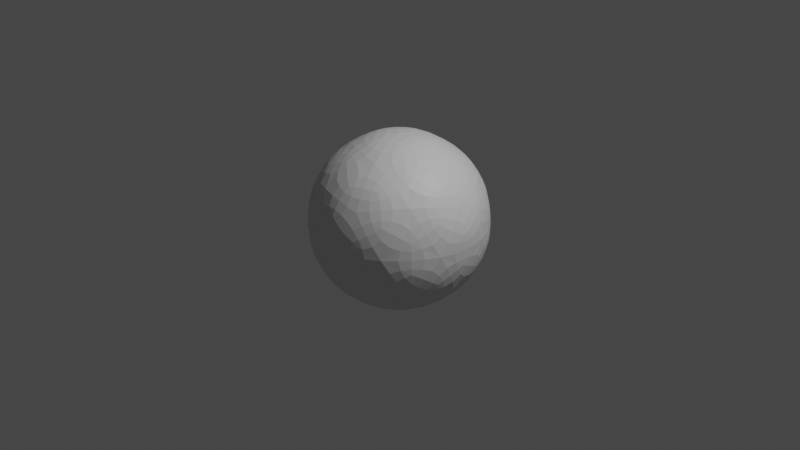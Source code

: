 # Source: spheretest.blend  (saved by Blender 4.2.66; exported with 4.5.12 LTS)
import bpy
from mathutils import Matrix  # noqa: F401  (used for matrix-valued properties, if any)

bpy.ops.wm.read_factory_settings(use_empty=True)
scene = bpy.context.scene
scene.name = 'Scene'

# ---- collections
col_collection = bpy.data.collections.new('Collection'); scene.collection.children.link(col_collection)

# ---- materials (node trees are filled in below, after node groups)
mat_testanimatedmaterial = bpy.data.materials.new('TestAnimatedMaterial')
mat_testanimatedmaterial.alpha_threshold = 0.0
mat_testanimatedmaterial.use_backface_culling = True
mat_testanimatedmaterial.use_transparent_shadow = False
mat_testanimatedmaterial.roughness = 0.5
mat_testanimatedmaterial.line_color = (0.0, 0.0, 0.0, 1.0)

# ---- material node trees
mat_testanimatedmaterial.use_nodes = True; mat_testanimatedmaterial.node_tree.nodes.clear()
_N = mat_testanimatedmaterial.node_tree.nodes; _L = mat_testanimatedmaterial.node_tree.links
n0 = _N.new('ShaderNodeOutputMaterial'); n0.name = 'Material Output'; n0.location = (300, 300)
n1 = _N.new('ShaderNodeBsdfPrincipled'); n1.name = 'Principled BSDF'; n1.location = (10, 300)
n1.distribution = 'GGX'
n1.subsurface_method = 'RANDOM_WALK_SKIN'
n1.inputs[3].default_value = 1.45
n1.inputs[4].default_value = 0.9
n1.inputs[27].default_value = (0.0, 0.0, 0.0, 1.0)
n1.inputs[28].default_value = 1.0
_L.new(n1.outputs[0], n0.inputs[0])
n0.is_active_output = True

# ---- world
world_world = bpy.data.worlds.new('World'); scene.world = world_world
world_world.use_nodes = True; world_world.node_tree.nodes.clear()
_N = world_world.node_tree.nodes; _L = world_world.node_tree.links
n0 = _N.new('ShaderNodeOutputWorld'); n0.name = 'World Output'; n0.location = (300, 300)
n1 = _N.new('ShaderNodeBackground'); n1.name = 'Background'; n1.location = (10, 300)
n1.inputs[0].default_value = (0.05088, 0.05088, 0.05088, 1.0)
_L.new(n1.outputs[0], n0.inputs[0])
n0.is_active_output = True
world_world.color = (0.05088, 0.05088, 0.05088)
world_world.use_sun_shadow = False
world_world.sun_shadow_jitter_overblur = 0.0

# ---- cameras
cam_camera = bpy.data.cameras.new('Camera')
cam_camera.clip_end = 100.0
cam_camera.ortho_scale = 7.314

# ---- lights
light_light = bpy.data.lights.new('Light', 'POINT')
light_light.transmission_factor = 0.0
light_light.energy = 1000.0
light_light.shadow_soft_size = 0.1
light_light.shadow_maximum_resolution = 0.006
light_light.use_absolute_resolution = True

# ---- meshes
me_icosphere = bpy.data.meshes.new('Icosphere')
me_icosphere.from_pydata([(0.0, 0.0, -1.0), (0.7236, -0.5257, -0.4472), (-0.2764, -0.8506, -0.4472), (-0.8944, 0.0, -0.4472), (-0.2764, 0.8506, -0.4472), (0.7236, 0.5257, -0.4472), (0.2764, -0.8506, 0.4472), (-0.7236, -0.5257, 0.4472), (-0.7236, 0.5257, 0.4472), (0.2764, 0.8506, 0.4472), (0.8944, 0.0, 0.4472), (0.0, 0.0, 1.0), (-0.1625, -0.5, -0.8507), (0.4253, -0.309, -0.8507), (0.2629, -0.809, -0.5257), (0.8506, 0.0, -0.5257), (0.4253, 0.309, -0.8507), (-0.5257, 0.0, -0.8507), (-0.6882, -0.5, -0.5257), (-0.1625, 0.5, -0.8507), (-0.6882, 0.5, -0.5257), (0.2629, 0.809, -0.5257), (0.9511, -0.309, 0.0), (0.9511, 0.309, 0.0), (0.0, -1.0, 0.0), (0.5878, -0.809, 0.0), (-0.9511, -0.309, 0.0), (-0.5878, -0.809, 0.0), (-0.5878, 0.809, 0.0), (-0.9511, 0.309, 0.0), (0.5878, 0.809, 0.0), (0.0, 1.0, 0.0), (0.6882, -0.5, 0.5257), (-0.2629, -0.809, 0.5257), (-0.8506, 0.0, 0.5257), (-0.2629, 0.809, 0.5257), (0.6882, 0.5, 0.5257), (0.1625, -0.5, 0.8507), (0.5257, 0.0, 0.8507), (-0.4253, -0.309, 0.8507), (-0.4253, 0.309, 0.8507), (0.1625, 0.5, 0.8507)], [], [(0, 13, 12), (1, 13, 15), (0, 12, 17), (0, 17, 19), (0, 19, 16), (1, 15, 22), (2, 14, 24), (3, 18, 26), (4, 20, 28), (5, 21, 30), (1, 22, 25), (2, 24, 27), (3, 26, 29), (4, 28, 31), (5, 30, 23), (6, 32, 37), (7, 33, 39), (8, 34, 40), (9, 35, 41), (10, 36, 38), (38, 41, 11), (38, 36, 41), (36, 9, 41), (41, 40, 11), (41, 35, 40), (35, 8, 40), (40, 39, 11), (40, 34, 39), (34, 7, 39), (39, 37, 11), (39, 33, 37), (33, 6, 37), (37, 38, 11), (37, 32, 38), (32, 10, 38), (23, 36, 10), (23, 30, 36), (30, 9, 36), (31, 35, 9), (31, 28, 35), (28, 8, 35), (29, 34, 8), (29, 26, 34), (26, 7, 34), (27, 33, 7), (27, 24, 33), (24, 6, 33), (25, 32, 6), (25, 22, 32), (22, 10, 32), (30, 31, 9), (30, 21, 31), (21, 4, 31), (28, 29, 8), (28, 20, 29), (20, 3, 29), (26, 27, 7), (26, 18, 27), (18, 2, 27), (24, 25, 6), (24, 14, 25), (14, 1, 25), (22, 23, 10), (22, 15, 23), (15, 5, 23), (16, 21, 5), (16, 19, 21), (19, 4, 21), (19, 20, 4), (19, 17, 20), (17, 3, 20), (17, 18, 3), (17, 12, 18), (12, 2, 18), (15, 16, 5), (15, 13, 16), (13, 0, 16), (12, 14, 2), (12, 13, 14), (13, 1, 14)])
_uv = me_icosphere.uv_layers.new(name='UVMap')
_uv.uv.foreach_set('vector', [0.1818, 0.0, 0.2273, 0.07873, 0.1364, 0.07873, 0.2727, 0.1575, 0.3182, 0.07873, 0.3636, 0.1575, 0.9091, 0.0, 0.9545, 0.07873, 0.8636, 0.07873, 0.7273, 0.0, 0.7727, 0.07873, 0.6818, 0.07873, 0.5455, 0.0, 0.5909, 0.07873, 0.5, 0.07873, 0.2727, 0.1575, 0.3636, 0.1575, 0.3182, 0.2362, 0.09091, 0.1575, 0.1818, 0.1575, 0.1364, 0.2362, 0.8182, 0.1575, 0.9091, 0.1575, 0.8636, 0.2362, 0.6364, 0.1575, 0.7273, 0.1575, 0.6818, 0.2362, 0.4545, 0.1575, 0.5455, 0.1575, 0.5, 0.2362, 0.2727, 0.1575, 0.3182, 0.2362, 0.2273, 0.2362, 0.09091, 0.1575, 0.1364, 0.2362, 0.04546, 0.2362, 0.8182, 0.1575, 0.8636, 0.2362, 0.7727, 0.2362, 0.6364, 0.1575, 0.6818, 0.2362, 0.5909, 0.2362, 0.4545, 0.1575, 0.5, 0.2362, 0.4091, 0.2362, 0.1818, 0.3149, 0.2727, 0.3149, 0.2273, 0.3937, 0.0, 0.3149, 0.09091, 0.3149, 0.04546, 0.3937, 0.7273, 0.3149, 0.8182, 0.3149, 0.7727, 0.3937, 0.5455, 0.3149, 0.6364, 0.3149, 0.5909, 0.3937, 0.3636, 0.3149, 0.4545, 0.3149, 0.4091, 0.3937, 0.4091, 0.3937, 0.5, 0.3937, 0.4545, 0.4724, 0.4091, 0.3937, 0.4545, 0.3149, 0.5, 0.3937, 0.4545, 0.3149, 0.5455, 0.3149, 0.5, 0.3937, 0.5909, 0.3937, 0.6818, 0.3937, 0.6364, 0.4724, 0.5909, 0.3937, 0.6364, 0.3149, 0.6818, 0.3937, 0.6364, 0.3149, 0.7273, 0.3149, 0.6818, 0.3937, 0.7727, 0.3937, 0.8636, 0.3937, 0.8182, 0.4724, 0.7727, 0.3937, 0.8182, 0.3149, 0.8636, 0.3937, 0.8182, 0.3149, 0.9091, 0.3149, 0.8636, 0.3937, 0.04546, 0.3937, 0.1364, 0.3937, 0.09091, 0.4724, 0.04546, 0.3937, 0.09091, 0.3149, 0.1364, 0.3937, 0.09091, 0.3149, 0.1818, 0.3149, 0.1364, 0.3937, 0.2273, 0.3937, 0.3182, 0.3937, 0.2727, 0.4724, 0.2273, 0.3937, 0.2727, 0.3149, 0.3182, 0.3937, 0.2727, 0.3149, 0.3636, 0.3149, 0.3182, 0.3937, 0.4091, 0.2362, 0.4545, 0.3149, 0.3636, 0.3149, 0.4091, 0.2362, 0.5, 0.2362, 0.4545, 0.3149, 0.5, 0.2362, 0.5455, 0.3149, 0.4545, 0.3149, 0.5909, 0.2362, 0.6364, 0.3149, 0.5455, 0.3149, 0.5909, 0.2362, 0.6818, 0.2362, 0.6364, 0.3149, 0.6818, 0.2362, 0.7273, 0.3149, 0.6364, 0.3149, 0.7727, 0.2362, 0.8182, 0.3149, 0.7273, 0.3149, 0.7727, 0.2362, 0.8636, 0.2362, 0.8182, 0.3149, 0.8636, 0.2362, 0.9091, 0.3149, 0.8182, 0.3149, 0.04546, 0.2362, 0.09091, 0.3149, 0.0, 0.3149, 0.04546, 0.2362, 0.1364, 0.2362, 0.09091, 0.3149, 0.1364, 0.2362, 0.1818, 0.3149, 0.09091, 0.3149, 0.2273, 0.2362, 0.2727, 0.3149, 0.1818, 0.3149, 0.2273, 0.2362, 0.3182, 0.2362, 0.2727, 0.3149, 0.3182, 0.2362, 0.3636, 0.3149, 0.2727, 0.3149, 0.5, 0.2362, 0.5909, 0.2362, 0.5455, 0.3149, 0.5, 0.2362, 0.5455, 0.1575, 0.5909, 0.2362, 0.5455, 0.1575, 0.6364, 0.1575, 0.5909, 0.2362, 0.6818, 0.2362, 0.7727, 0.2362, 0.7273, 0.3149, 0.6818, 0.2362, 0.7273, 0.1575, 0.7727, 0.2362, 0.7273, 0.1575, 0.8182, 0.1575, 0.7727, 0.2362, 0.8636, 0.2362, 0.9545, 0.2362, 0.9091, 0.3149, 0.8636, 0.2362, 0.9091, 0.1575, 0.9545, 0.2362, 0.9091, 0.1575, 1.0, 0.1575, 0.9545, 0.2362, 0.1364, 0.2362, 0.2273, 0.2362, 0.1818, 0.3149, 0.1364, 0.2362, 0.1818, 0.1575, 0.2273, 0.2362, 0.1818, 0.1575, 0.2727, 0.1575, 0.2273, 0.2362, 0.3182, 0.2362, 0.4091, 0.2362, 0.3636, 0.3149, 0.3182, 0.2362, 0.3636, 0.1575, 0.4091, 0.2362, 0.3636, 0.1575, 0.4545, 0.1575, 0.4091, 0.2362, 0.5, 0.07873, 0.5455, 0.1575, 0.4545, 0.1575, 0.5, 0.07873, 0.5909, 0.07873, 0.5455, 0.1575, 0.5909, 0.07873, 0.6364, 0.1575, 0.5455, 0.1575, 0.6818, 0.07873, 0.7273, 0.1575, 0.6364, 0.1575, 0.6818, 0.07873, 0.7727, 0.07873, 0.7273, 0.1575, 0.7727, 0.07873, 0.8182, 0.1575, 0.7273, 0.1575, 0.8636, 0.07873, 0.9091, 0.1575, 0.8182, 0.1575, 0.8636, 0.07873, 0.9545, 0.07873, 0.9091, 0.1575, 0.9545, 0.07873, 1.0, 0.1575, 0.9091, 0.1575, 0.3636, 0.1575, 0.4091, 0.07873, 0.4545, 0.1575, 0.3636, 0.1575, 0.3182, 0.07873, 0.4091, 0.07873, 0.3182, 0.07873, 0.3636, 0.0, 0.4091, 0.07873, 0.1364, 0.07873, 0.1818, 0.1575, 0.09091, 0.1575, 0.1364, 0.07873, 0.2273, 0.07873, 0.1818, 0.1575, 0.2273, 0.07873, 0.2727, 0.1575, 0.1818, 0.1575])
me_icosphere.materials.append(mat_testanimatedmaterial)
me_icosphere.update()

# ---- objects
ob_light = bpy.data.objects.new('Light', light_light)
ob_camera = bpy.data.objects.new('Camera', cam_camera)
ob_icosphere = bpy.data.objects.new('Icosphere', me_icosphere)

# ---- transforms, parenting, visibility, modifiers, constraints
ob_light.location = (4.076, 1.005, 5.904)
ob_light.rotation_euler = (0.6503, 0.05522, 1.866)
ob_light.lock_rotations_4d = False
ob_light.empty_display_type = 'ARROWS'
ob_light.color = (0.0, 0.0, 0.0, 0.0)
ob_light.lineart.crease_threshold = 0.0
ob_camera.location = (7.359, -6.926, 4.958)
ob_camera.rotation_euler = (1.109, 0.0, 0.8149)
ob_camera.lock_rotations_4d = False
ob_camera.empty_display_type = 'ARROWS'
ob_camera.color = (0.0, 0.0, 0.0, 0.0)
ob_camera.display_type = 'WIRE'
ob_camera.lineart.crease_threshold = 0.0
ob_icosphere.location = (0.0, 0.0, 0.0)
_m = ob_icosphere.modifiers.new('Subdivision', 'SUBSURF')
_m.levels = 3

# ---- collection membership
col_collection.objects.link(ob_light)
col_collection.objects.link(ob_camera)
col_collection.objects.link(ob_icosphere)

# ---- scene / render settings (as saved in the file)
scene.camera = ob_camera
scene.frame_start = 1; scene.frame_end = 250; scene.frame_set(1)
scene.render.engine = 'BLENDER_EEVEE_NEXT'
scene.cycles.sampling_pattern = 'TABULATED_SOBOL'
scene.view_settings.view_transform = 'Filmic'
bpy.context.view_layer.update()
